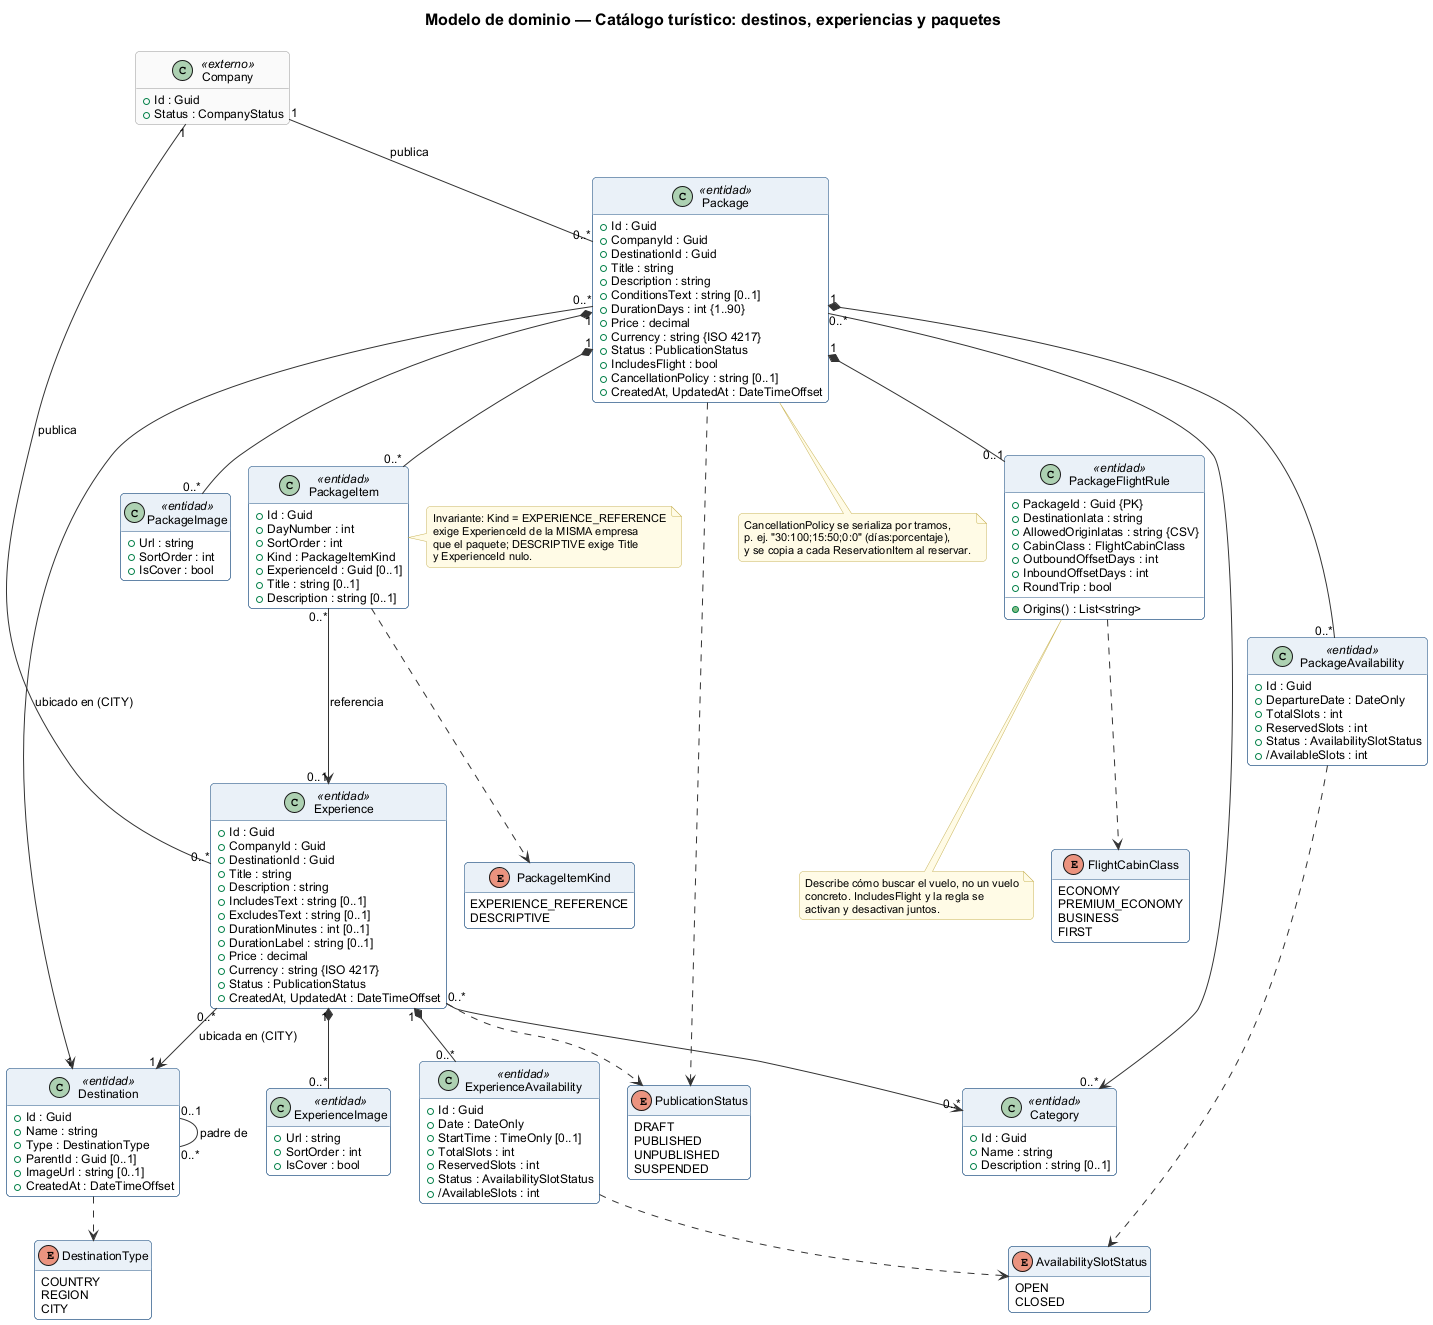

The diagram above was rendered by PlantUML. Its source (embedded in the PNG):
@startuml clases-02-catalogo
!pragma layout smetana
!include ../_estilo.iuml
hide empty methods

title Modelo de dominio — Catálogo turístico: destinos, experiencias y paquetes

class Company <<externo>> {
  + Id : Guid
  + Status : CompanyStatus
}

class Destination <<entidad>> {
  + Id : Guid
  + Name : string
  + Type : DestinationType
  + ParentId : Guid [0..1]
  + ImageUrl : string [0..1]
  + CreatedAt : DateTimeOffset
}

class Category <<entidad>> {
  + Id : Guid
  + Name : string
  + Description : string [0..1]
}

class Experience <<entidad>> {
  + Id : Guid
  + CompanyId : Guid
  + DestinationId : Guid
  + Title : string
  + Description : string
  + IncludesText : string [0..1]
  + ExcludesText : string [0..1]
  + DurationMinutes : int [0..1]
  + DurationLabel : string [0..1]
  + Price : decimal
  + Currency : string {ISO 4217}
  + Status : PublicationStatus
  + CreatedAt, UpdatedAt : DateTimeOffset
}

class ExperienceImage <<entidad>> {
  + Url : string
  + SortOrder : int
  + IsCover : bool
}

class ExperienceAvailability <<entidad>> {
  + Id : Guid
  + Date : DateOnly
  + StartTime : TimeOnly [0..1]
  + TotalSlots : int
  + ReservedSlots : int
  + Status : AvailabilitySlotStatus
  + /AvailableSlots : int
}

class Package <<entidad>> {
  + Id : Guid
  + CompanyId : Guid
  + DestinationId : Guid
  + Title : string
  + Description : string
  + ConditionsText : string [0..1]
  + DurationDays : int {1..90}
  + Price : decimal
  + Currency : string {ISO 4217}
  + Status : PublicationStatus
  + IncludesFlight : bool
  + CancellationPolicy : string [0..1]
  + CreatedAt, UpdatedAt : DateTimeOffset
}

class PackageItem <<entidad>> {
  + Id : Guid
  + DayNumber : int
  + SortOrder : int
  + Kind : PackageItemKind
  + ExperienceId : Guid [0..1]
  + Title : string [0..1]
  + Description : string [0..1]
}

class PackageImage <<entidad>> {
  + Url : string
  + SortOrder : int
  + IsCover : bool
}

class PackageAvailability <<entidad>> {
  + Id : Guid
  + DepartureDate : DateOnly
  + TotalSlots : int
  + ReservedSlots : int
  + Status : AvailabilitySlotStatus
  + /AvailableSlots : int
}

class PackageFlightRule <<entidad>> {
  + PackageId : Guid {PK}
  + DestinationIata : string
  + AllowedOriginIatas : string {CSV}
  + CabinClass : FlightCabinClass
  + OutboundOffsetDays : int
  + InboundOffsetDays : int
  + RoundTrip : bool
  + Origins() : List<string>
}

enum DestinationType {
  COUNTRY
  REGION
  CITY
}
enum PublicationStatus {
  DRAFT
  PUBLISHED
  UNPUBLISHED
  SUSPENDED
}
enum AvailabilitySlotStatus {
  OPEN
  CLOSED
}
enum PackageItemKind {
  EXPERIENCE_REFERENCE
  DESCRIPTIVE
}
enum FlightCabinClass {
  ECONOMY
  PREMIUM_ECONOMY
  BUSINESS
  FIRST
}

Destination "0..1" -- "0..*" Destination : padre de >
Company "1" -- "0..*" Experience : publica >
Company "1" -- "0..*" Package : publica >
Experience "0..*" --> "1" Destination : ubicada en (CITY) >
Package "0..*" --> "1" Destination : ubicado en (CITY) >
Experience "0..*" --> "0..*" Category
Package "0..*" --> "0..*" Category
Experience "1" *-- "0..*" ExperienceImage
Experience "1" *-- "0..*" ExperienceAvailability
Package "1" *-- "0..*" PackageItem
Package "1" *-- "0..*" PackageImage
Package "1" *-- "0..*" PackageAvailability
Package "1" *-- "0..1" PackageFlightRule
PackageItem "0..*" --> "0..1" Experience : referencia >

Destination ..> DestinationType
Experience ..> PublicationStatus
Package ..> PublicationStatus
ExperienceAvailability ..> AvailabilitySlotStatus
PackageAvailability ..> AvailabilitySlotStatus
PackageItem ..> PackageItemKind
PackageFlightRule ..> FlightCabinClass

note right of PackageItem
  Invariante: Kind = EXPERIENCE_REFERENCE
  exige ExperienceId de la MISMA empresa
  que el paquete; DESCRIPTIVE exige Title
  y ExperienceId nulo.
end note

note bottom of PackageFlightRule
  Describe cómo buscar el vuelo, no un vuelo
  concreto. IncludesFlight y la regla se
  activan y desactivan juntos.
end note

note bottom of Package
  CancellationPolicy se serializa por tramos,
  p. ej. "30:100;15:50;0:0" (días:porcentaje),
  y se copia a cada ReservationItem al reservar.
end note
@enduml